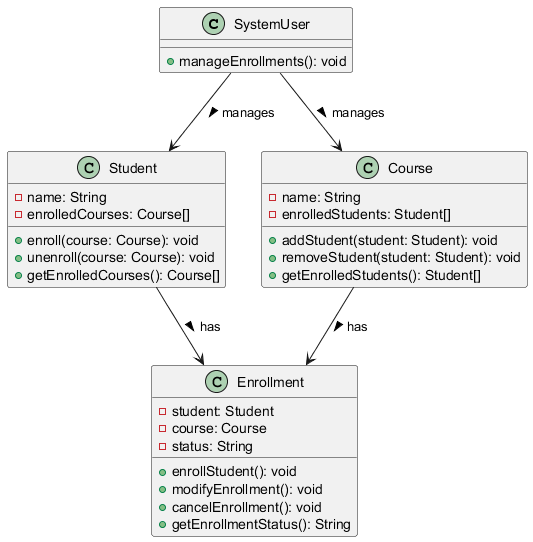

The diagram above was rendered by PlantUML. Its source (embedded in the PNG):
@startuml
class SystemUser {
    + manageEnrollments(): void
}

class Student {
    - name: String
    - enrolledCourses: Course[]

    + enroll(course: Course): void
    + unenroll(course: Course): void
    + getEnrolledCourses(): Course[]
}

class Course {
    - name: String
    - enrolledStudents: Student[]

    + addStudent(student: Student): void
    + removeStudent(student: Student): void
    + getEnrolledStudents(): Student[]
}

class Enrollment {
    - student: Student
    - course: Course
    - status: String

    + enrollStudent(): void
    + modifyEnrollment(): void
    + cancelEnrollment(): void
    + getEnrollmentStatus(): String
}

SystemUser --> Student: manages > 
SystemUser --> Course: manages > 
Student --> Enrollment: has >
Course --> Enrollment: has >
@enduml